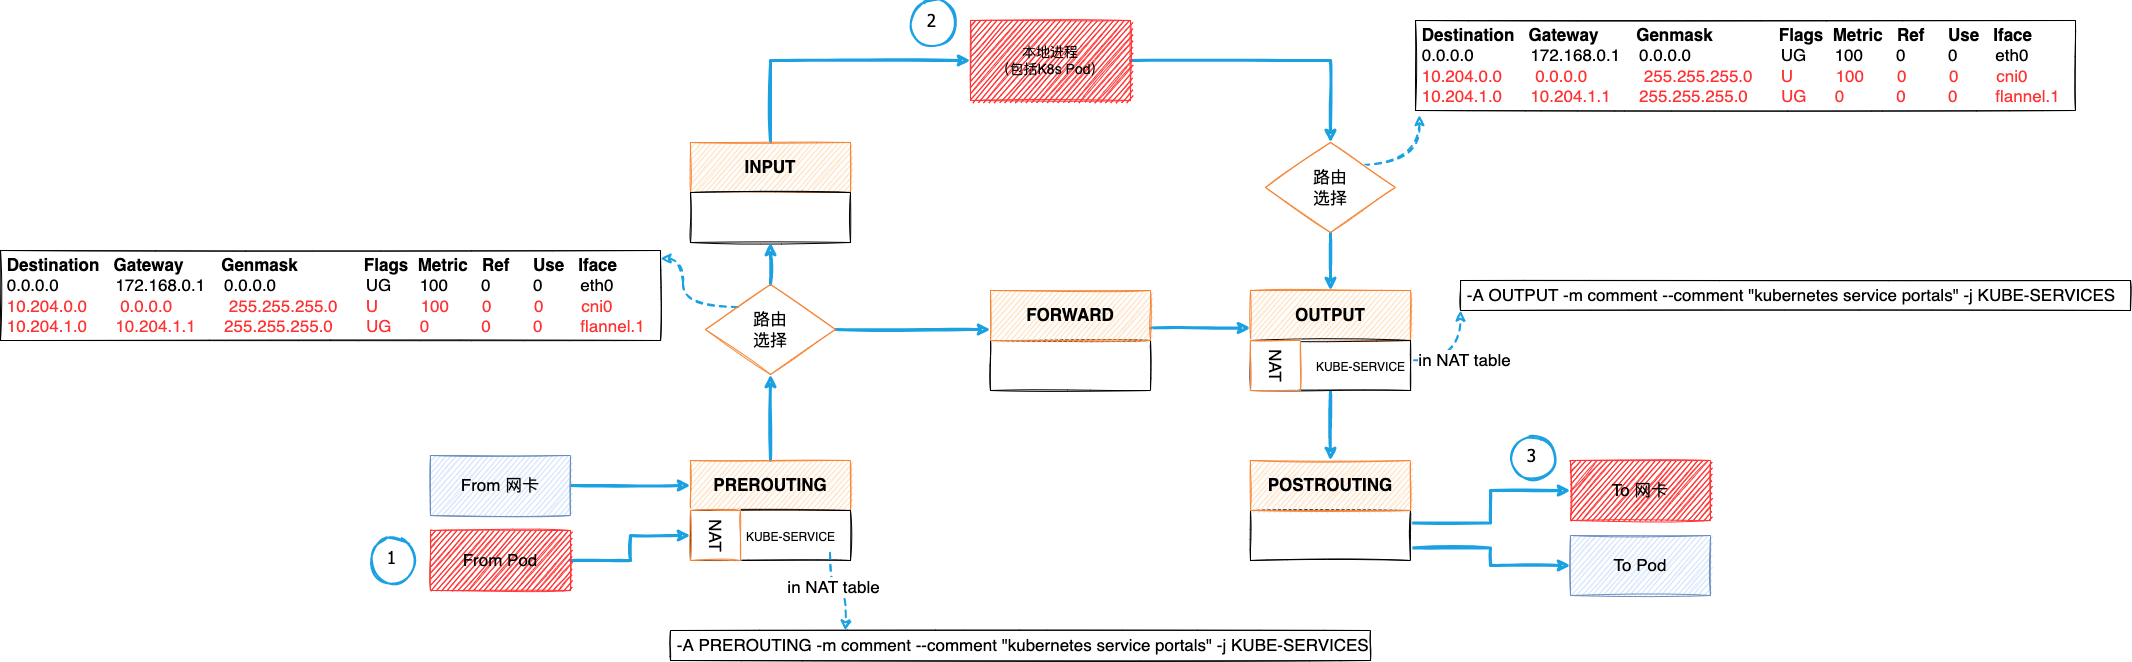

The diagram above was exported from draw.io. Its source (the exported page's mxGraphModel, read from the mxfile embedded in the PNG):
<mxGraphModel dx="3055" dy="928" grid="1" gridSize="10" guides="1" tooltips="1" connect="1" arrows="1" fold="1" page="1" pageScale="1" pageWidth="1600" pageHeight="1200" math="0" shadow="0">
  <root>
    <mxCell id="Pv9zlca3KWyo51UyseVk-0" />
    <mxCell id="Pv9zlca3KWyo51UyseVk-1" parent="Pv9zlca3KWyo51UyseVk-0" />
    <mxCell id="Pv9zlca3KWyo51UyseVk-44" style="edgeStyle=orthogonalEdgeStyle;rounded=0;sketch=1;orthogonalLoop=1;jettySize=auto;html=1;exitX=0.5;exitY=0;exitDx=0;exitDy=0;entryX=0.5;entryY=1;entryDx=0;entryDy=0;fontSize=17;strokeWidth=3;strokeColor=#1BA1E2;" edge="1" parent="Pv9zlca3KWyo51UyseVk-1" source="Pv9zlca3KWyo51UyseVk-2" target="Pv9zlca3KWyo51UyseVk-34">
      <mxGeometry relative="1" as="geometry" />
    </mxCell>
    <mxCell id="Pv9zlca3KWyo51UyseVk-2" value="PREROUTING" style="rounded=0;whiteSpace=wrap;html=1;sketch=1;fillColor=#ffe6cc;strokeColor=#F58536;fontSize=17;fontStyle=1" vertex="1" parent="Pv9zlca3KWyo51UyseVk-1">
      <mxGeometry x="440" y="520" width="160" height="50" as="geometry" />
    </mxCell>
    <mxCell id="Pv9zlca3KWyo51UyseVk-32" style="edgeStyle=orthogonalEdgeStyle;rounded=0;sketch=1;orthogonalLoop=1;jettySize=auto;html=1;exitX=1;exitY=0.25;exitDx=0;exitDy=0;entryX=0;entryY=0.5;entryDx=0;entryDy=0;fontSize=17;strokeWidth=3;strokeColor=#1BA1E2;" edge="1" parent="Pv9zlca3KWyo51UyseVk-1" source="Pv9zlca3KWyo51UyseVk-4" target="Pv9zlca3KWyo51UyseVk-30">
      <mxGeometry relative="1" as="geometry">
        <Array as="points">
          <mxPoint x="1240" y="582" />
          <mxPoint x="1240" y="550" />
        </Array>
      </mxGeometry>
    </mxCell>
    <mxCell id="Pv9zlca3KWyo51UyseVk-33" style="edgeStyle=orthogonalEdgeStyle;rounded=0;sketch=1;orthogonalLoop=1;jettySize=auto;html=1;exitX=1;exitY=0.75;exitDx=0;exitDy=0;entryX=0;entryY=0.5;entryDx=0;entryDy=0;fontSize=17;strokeWidth=3;strokeColor=#1BA1E2;" edge="1" parent="Pv9zlca3KWyo51UyseVk-1" source="Pv9zlca3KWyo51UyseVk-4" target="Pv9zlca3KWyo51UyseVk-31">
      <mxGeometry relative="1" as="geometry" />
    </mxCell>
    <mxCell id="Pv9zlca3KWyo51UyseVk-4" value="" style="rounded=0;whiteSpace=wrap;html=1;sketch=1;" vertex="1" parent="Pv9zlca3KWyo51UyseVk-1">
      <mxGeometry x="1000" y="570" width="160" height="50" as="geometry" />
    </mxCell>
    <mxCell id="Pv9zlca3KWyo51UyseVk-36" style="edgeStyle=orthogonalEdgeStyle;rounded=0;sketch=1;orthogonalLoop=1;jettySize=auto;html=1;exitX=1;exitY=0.5;exitDx=0;exitDy=0;entryX=0.5;entryY=0;entryDx=0;entryDy=0;fontSize=17;strokeWidth=3;strokeColor=#1BA1E2;" edge="1" parent="Pv9zlca3KWyo51UyseVk-1" source="Pv9zlca3KWyo51UyseVk-6" target="Pv9zlca3KWyo51UyseVk-35">
      <mxGeometry relative="1" as="geometry" />
    </mxCell>
    <mxCell id="Pv9zlca3KWyo51UyseVk-6" value="本地进程&lt;br style=&quot;font-size: 14px&quot;&gt;（包括K8s Pod）" style="rounded=0;whiteSpace=wrap;html=1;sketch=1;fillColor=#FF3333;strokeColor=#FF3333;fontSize=14;" vertex="1" parent="Pv9zlca3KWyo51UyseVk-1">
      <mxGeometry x="720" y="80" width="160" height="80" as="geometry" />
    </mxCell>
    <mxCell id="Pv9zlca3KWyo51UyseVk-7" value="" style="rounded=0;whiteSpace=wrap;html=1;sketch=1;" vertex="1" parent="Pv9zlca3KWyo51UyseVk-1">
      <mxGeometry x="440" y="570" width="160" height="50" as="geometry" />
    </mxCell>
    <mxCell id="Pv9zlca3KWyo51UyseVk-25" style="edgeStyle=orthogonalEdgeStyle;rounded=0;orthogonalLoop=1;jettySize=auto;html=1;exitX=0.5;exitY=0;exitDx=0;exitDy=0;entryX=0;entryY=0.5;entryDx=0;entryDy=0;fontSize=17;strokeWidth=3;sketch=1;strokeColor=#1BA1E2;" edge="1" parent="Pv9zlca3KWyo51UyseVk-1" source="Pv9zlca3KWyo51UyseVk-8" target="Pv9zlca3KWyo51UyseVk-6">
      <mxGeometry relative="1" as="geometry" />
    </mxCell>
    <mxCell id="Pv9zlca3KWyo51UyseVk-8" value="INPUT" style="rounded=0;whiteSpace=wrap;html=1;sketch=1;fillColor=#ffe6cc;strokeColor=#F58536;fontSize=17;fontStyle=1" vertex="1" parent="Pv9zlca3KWyo51UyseVk-1">
      <mxGeometry x="440" y="202" width="160" height="50" as="geometry" />
    </mxCell>
    <mxCell id="Pv9zlca3KWyo51UyseVk-9" value="OUTPUT" style="rounded=0;whiteSpace=wrap;html=1;sketch=1;fillColor=#ffe6cc;strokeColor=#F58536;fontSize=17;fontStyle=1" vertex="1" parent="Pv9zlca3KWyo51UyseVk-1">
      <mxGeometry x="1000" y="350" width="160" height="50" as="geometry" />
    </mxCell>
    <mxCell id="Pv9zlca3KWyo51UyseVk-10" value="POSTROUTING" style="rounded=0;whiteSpace=wrap;html=1;sketch=1;fillColor=#ffe6cc;strokeColor=#F58536;fontSize=17;fontStyle=1" vertex="1" parent="Pv9zlca3KWyo51UyseVk-1">
      <mxGeometry x="1000" y="520" width="160" height="50" as="geometry" />
    </mxCell>
    <mxCell id="Pv9zlca3KWyo51UyseVk-12" value="" style="rounded=0;whiteSpace=wrap;html=1;sketch=1;" vertex="1" parent="Pv9zlca3KWyo51UyseVk-1">
      <mxGeometry x="440" y="252" width="160" height="50" as="geometry" />
    </mxCell>
    <mxCell id="Pv9zlca3KWyo51UyseVk-13" value="" style="rounded=0;whiteSpace=wrap;html=1;sketch=1;fontSize=17;strokeColor=#F58536;fillStyle=solid;" vertex="1" parent="Pv9zlca3KWyo51UyseVk-1">
      <mxGeometry x="440" y="570" width="50" height="50" as="geometry" />
    </mxCell>
    <mxCell id="Pv9zlca3KWyo51UyseVk-14" value="NAT" style="text;html=1;align=center;verticalAlign=middle;resizable=0;points=[];autosize=1;strokeColor=none;fillColor=none;fontSize=17;rotation=90;" vertex="1" parent="Pv9zlca3KWyo51UyseVk-1">
      <mxGeometry x="440" y="580" width="50" height="30" as="geometry" />
    </mxCell>
    <mxCell id="Pv9zlca3KWyo51UyseVk-29" style="edgeStyle=orthogonalEdgeStyle;rounded=0;sketch=1;orthogonalLoop=1;jettySize=auto;html=1;exitX=0.5;exitY=1;exitDx=0;exitDy=0;entryX=0.5;entryY=0;entryDx=0;entryDy=0;fontSize=17;strokeWidth=3;strokeColor=#1BA1E2;" edge="1" parent="Pv9zlca3KWyo51UyseVk-1" source="Pv9zlca3KWyo51UyseVk-17" target="Pv9zlca3KWyo51UyseVk-10">
      <mxGeometry relative="1" as="geometry" />
    </mxCell>
    <mxCell id="Pv9zlca3KWyo51UyseVk-17" value="" style="rounded=0;whiteSpace=wrap;html=1;sketch=1;" vertex="1" parent="Pv9zlca3KWyo51UyseVk-1">
      <mxGeometry x="1000" y="400" width="160" height="50" as="geometry" />
    </mxCell>
    <mxCell id="Pv9zlca3KWyo51UyseVk-18" value="" style="rounded=0;whiteSpace=wrap;html=1;sketch=1;fontSize=17;strokeColor=#F58536;fillStyle=solid;" vertex="1" parent="Pv9zlca3KWyo51UyseVk-1">
      <mxGeometry x="1000" y="400" width="50" height="50" as="geometry" />
    </mxCell>
    <mxCell id="Pv9zlca3KWyo51UyseVk-19" value="NAT" style="text;html=1;align=center;verticalAlign=middle;resizable=0;points=[];autosize=1;strokeColor=none;fillColor=none;fontSize=17;rotation=90;" vertex="1" parent="Pv9zlca3KWyo51UyseVk-1">
      <mxGeometry x="1000" y="410" width="50" height="30" as="geometry" />
    </mxCell>
    <mxCell id="Pv9zlca3KWyo51UyseVk-22" style="edgeStyle=orthogonalEdgeStyle;rounded=0;orthogonalLoop=1;jettySize=auto;html=1;exitX=1;exitY=0.5;exitDx=0;exitDy=0;entryX=0;entryY=0.5;entryDx=0;entryDy=0;fontSize=17;strokeWidth=3;sketch=1;strokeColor=#1BA1E2;" edge="1" parent="Pv9zlca3KWyo51UyseVk-1" source="Pv9zlca3KWyo51UyseVk-20" target="Pv9zlca3KWyo51UyseVk-2">
      <mxGeometry relative="1" as="geometry" />
    </mxCell>
    <mxCell id="Pv9zlca3KWyo51UyseVk-20" value="From 网卡" style="rounded=0;whiteSpace=wrap;html=1;sketch=1;fontSize=17;strokeColor=#6c8ebf;fillColor=#dae8fc;" vertex="1" parent="Pv9zlca3KWyo51UyseVk-1">
      <mxGeometry x="180" y="515" width="140" height="60" as="geometry" />
    </mxCell>
    <mxCell id="Pv9zlca3KWyo51UyseVk-23" style="edgeStyle=orthogonalEdgeStyle;rounded=0;orthogonalLoop=1;jettySize=auto;html=1;exitX=1;exitY=0.5;exitDx=0;exitDy=0;entryX=0;entryY=0.5;entryDx=0;entryDy=0;fontSize=17;strokeWidth=3;sketch=1;strokeColor=#1BA1E2;" edge="1" parent="Pv9zlca3KWyo51UyseVk-1" source="Pv9zlca3KWyo51UyseVk-21" target="Pv9zlca3KWyo51UyseVk-7">
      <mxGeometry relative="1" as="geometry" />
    </mxCell>
    <mxCell id="Pv9zlca3KWyo51UyseVk-21" value="From Pod" style="rounded=0;whiteSpace=wrap;html=1;sketch=1;fontSize=17;strokeColor=#FF3333;fillColor=#FF3333;" vertex="1" parent="Pv9zlca3KWyo51UyseVk-1">
      <mxGeometry x="180" y="590" width="140" height="60" as="geometry" />
    </mxCell>
    <mxCell id="Pv9zlca3KWyo51UyseVk-30" value="To 网卡" style="rounded=0;whiteSpace=wrap;html=1;sketch=1;fontSize=17;strokeColor=#FF3333;fillColor=#FF3333;" vertex="1" parent="Pv9zlca3KWyo51UyseVk-1">
      <mxGeometry x="1320" y="520" width="140" height="60" as="geometry" />
    </mxCell>
    <mxCell id="Pv9zlca3KWyo51UyseVk-31" value="To Pod" style="rounded=0;whiteSpace=wrap;html=1;sketch=1;fontSize=17;strokeColor=#6c8ebf;fillColor=#dae8fc;" vertex="1" parent="Pv9zlca3KWyo51UyseVk-1">
      <mxGeometry x="1320" y="595" width="140" height="60" as="geometry" />
    </mxCell>
    <mxCell id="Pv9zlca3KWyo51UyseVk-40" style="edgeStyle=orthogonalEdgeStyle;rounded=0;sketch=1;orthogonalLoop=1;jettySize=auto;html=1;exitX=1;exitY=0.5;exitDx=0;exitDy=0;entryX=0;entryY=0.5;entryDx=0;entryDy=0;fontSize=17;strokeWidth=3;strokeColor=#1BA1E2;" edge="1" parent="Pv9zlca3KWyo51UyseVk-1" source="Pv9zlca3KWyo51UyseVk-34">
      <mxGeometry relative="1" as="geometry">
        <mxPoint x="740" y="389" as="targetPoint" />
      </mxGeometry>
    </mxCell>
    <mxCell id="Pv9zlca3KWyo51UyseVk-43" style="edgeStyle=orthogonalEdgeStyle;rounded=0;sketch=1;orthogonalLoop=1;jettySize=auto;html=1;exitX=0.5;exitY=0;exitDx=0;exitDy=0;entryX=0.5;entryY=1;entryDx=0;entryDy=0;fontSize=17;strokeWidth=3;strokeColor=#1BA1E2;" edge="1" parent="Pv9zlca3KWyo51UyseVk-1" source="Pv9zlca3KWyo51UyseVk-34" target="Pv9zlca3KWyo51UyseVk-12">
      <mxGeometry relative="1" as="geometry" />
    </mxCell>
    <mxCell id="6mXWt7CBx6vwO_3Loe16-14" style="edgeStyle=orthogonalEdgeStyle;curved=1;rounded=0;sketch=1;orthogonalLoop=1;jettySize=auto;html=1;exitX=0;exitY=0;exitDx=0;exitDy=0;entryX=1;entryY=0.089;entryDx=0;entryDy=0;entryPerimeter=0;dashed=1;fontSize=14;fontColor=#FF3333;strokeColor=#1BA1E2;strokeWidth=2;" edge="1" parent="Pv9zlca3KWyo51UyseVk-1" source="Pv9zlca3KWyo51UyseVk-34" target="6mXWt7CBx6vwO_3Loe16-13">
      <mxGeometry relative="1" as="geometry" />
    </mxCell>
    <mxCell id="Pv9zlca3KWyo51UyseVk-34" value="路由&lt;br&gt;选择" style="rhombus;whiteSpace=wrap;html=1;sketch=1;fontSize=17;strokeColor=#F58536;" vertex="1" parent="Pv9zlca3KWyo51UyseVk-1">
      <mxGeometry x="455" y="344" width="130" height="90" as="geometry" />
    </mxCell>
    <mxCell id="Pv9zlca3KWyo51UyseVk-37" style="edgeStyle=orthogonalEdgeStyle;rounded=0;sketch=1;orthogonalLoop=1;jettySize=auto;html=1;exitX=0.5;exitY=1;exitDx=0;exitDy=0;entryX=0.5;entryY=0;entryDx=0;entryDy=0;fontSize=17;strokeWidth=3;strokeColor=#1BA1E2;" edge="1" parent="Pv9zlca3KWyo51UyseVk-1" source="Pv9zlca3KWyo51UyseVk-35" target="Pv9zlca3KWyo51UyseVk-9">
      <mxGeometry relative="1" as="geometry" />
    </mxCell>
    <mxCell id="6mXWt7CBx6vwO_3Loe16-6" style="edgeStyle=orthogonalEdgeStyle;rounded=0;sketch=1;orthogonalLoop=1;jettySize=auto;html=1;exitX=1;exitY=0;exitDx=0;exitDy=0;entryX=0.006;entryY=1.051;entryDx=0;entryDy=0;fontSize=17;strokeColor=#1BA1E2;strokeWidth=2;curved=1;dashed=1;entryPerimeter=0;" edge="1" parent="Pv9zlca3KWyo51UyseVk-1" source="Pv9zlca3KWyo51UyseVk-35" target="6mXWt7CBx6vwO_3Loe16-5">
      <mxGeometry relative="1" as="geometry" />
    </mxCell>
    <mxCell id="Pv9zlca3KWyo51UyseVk-35" value="路由&lt;br&gt;选择" style="rhombus;whiteSpace=wrap;html=1;sketch=1;fontSize=17;strokeColor=#F58536;" vertex="1" parent="Pv9zlca3KWyo51UyseVk-1">
      <mxGeometry x="1015" y="202" width="130" height="90" as="geometry" />
    </mxCell>
    <mxCell id="Pv9zlca3KWyo51UyseVk-38" value="" style="rounded=0;whiteSpace=wrap;html=1;sketch=1;" vertex="1" parent="Pv9zlca3KWyo51UyseVk-1">
      <mxGeometry x="740" y="400" width="160" height="50" as="geometry" />
    </mxCell>
    <mxCell id="Pv9zlca3KWyo51UyseVk-42" style="edgeStyle=orthogonalEdgeStyle;rounded=0;sketch=1;orthogonalLoop=1;jettySize=auto;html=1;exitX=1;exitY=0.75;exitDx=0;exitDy=0;entryX=0;entryY=0.75;entryDx=0;entryDy=0;fontSize=17;strokeWidth=3;strokeColor=#1BA1E2;" edge="1" parent="Pv9zlca3KWyo51UyseVk-1" source="Pv9zlca3KWyo51UyseVk-39" target="Pv9zlca3KWyo51UyseVk-9">
      <mxGeometry relative="1" as="geometry" />
    </mxCell>
    <mxCell id="Pv9zlca3KWyo51UyseVk-39" value="FORWARD" style="rounded=0;whiteSpace=wrap;html=1;sketch=1;fillColor=#ffe6cc;strokeColor=#F58536;fontSize=17;fontStyle=1" vertex="1" parent="Pv9zlca3KWyo51UyseVk-1">
      <mxGeometry x="740" y="350" width="160" height="50" as="geometry" />
    </mxCell>
    <mxCell id="6mXWt7CBx6vwO_3Loe16-9" style="edgeStyle=orthogonalEdgeStyle;curved=1;rounded=0;sketch=1;orthogonalLoop=1;jettySize=auto;html=1;exitX=0.895;exitY=1.075;exitDx=0;exitDy=0;entryX=0.25;entryY=0;entryDx=0;entryDy=0;dashed=1;fontSize=17;fontColor=#FF3333;strokeColor=#1BA1E2;strokeWidth=2;exitPerimeter=0;" edge="1" parent="Pv9zlca3KWyo51UyseVk-1" source="6mXWt7CBx6vwO_3Loe16-8" target="Pv9zlca3KWyo51UyseVk-45">
      <mxGeometry relative="1" as="geometry" />
    </mxCell>
    <mxCell id="6mXWt7CBx6vwO_3Loe16-11" value="&lt;font color=&quot;#000000&quot;&gt;in NAT table&lt;/font&gt;" style="edgeLabel;html=1;align=center;verticalAlign=middle;resizable=0;points=[];fontSize=17;fontColor=#FF3333;" vertex="1" connectable="0" parent="6mXWt7CBx6vwO_3Loe16-9">
      <mxGeometry x="-0.2722" y="3" relative="1" as="geometry">
        <mxPoint as="offset" />
      </mxGeometry>
    </mxCell>
    <mxCell id="Pv9zlca3KWyo51UyseVk-45" value="&amp;nbsp;-A PREROUTING -m comment --comment &quot;kubernetes service portals&quot; -j KUBE-SERVICES" style="text;html=1;strokeColor=default;fillColor=none;align=left;verticalAlign=middle;whiteSpace=wrap;rounded=0;sketch=1;fillStyle=solid;fontSize=17;" vertex="1" parent="Pv9zlca3KWyo51UyseVk-1">
      <mxGeometry x="420" y="690" width="700" height="30" as="geometry" />
    </mxCell>
    <mxCell id="6mXWt7CBx6vwO_3Loe16-10" style="edgeStyle=orthogonalEdgeStyle;curved=1;rounded=0;sketch=1;orthogonalLoop=1;jettySize=auto;html=1;exitX=1.035;exitY=0.323;exitDx=0;exitDy=0;entryX=0;entryY=1;entryDx=0;entryDy=0;dashed=1;fontSize=17;fontColor=#FF3333;strokeColor=#1BA1E2;strokeWidth=2;exitPerimeter=0;" edge="1" parent="Pv9zlca3KWyo51UyseVk-1" source="6mXWt7CBx6vwO_3Loe16-7" target="6mXWt7CBx6vwO_3Loe16-2">
      <mxGeometry relative="1" as="geometry">
        <Array as="points">
          <mxPoint x="1210" y="420" />
        </Array>
      </mxGeometry>
    </mxCell>
    <mxCell id="6mXWt7CBx6vwO_3Loe16-12" value="in NAT table" style="edgeLabel;html=1;align=center;verticalAlign=middle;resizable=0;points=[];fontSize=17;fontColor=#000000;" vertex="1" connectable="0" parent="6mXWt7CBx6vwO_3Loe16-10">
      <mxGeometry x="-0.3194" y="-7" relative="1" as="geometry">
        <mxPoint x="17" y="-7" as="offset" />
      </mxGeometry>
    </mxCell>
    <mxCell id="6mXWt7CBx6vwO_3Loe16-2" value="&amp;nbsp;-A OUTPUT -m comment --comment &quot;kubernetes service portals&quot; -j KUBE-SERVICES" style="text;html=1;strokeColor=default;fillColor=none;align=left;verticalAlign=middle;whiteSpace=wrap;rounded=0;sketch=1;fillStyle=solid;fontSize=17;" vertex="1" parent="Pv9zlca3KWyo51UyseVk-1">
      <mxGeometry x="1210" y="340" width="670" height="30" as="geometry" />
    </mxCell>
    <mxCell id="6mXWt7CBx6vwO_3Loe16-5" value="&lt;div&gt;&lt;b&gt;&amp;nbsp;Destination&amp;nbsp; &amp;nbsp;Gateway&amp;nbsp; &amp;nbsp; &amp;nbsp; &amp;nbsp; Genmask&amp;nbsp; &amp;nbsp; &amp;nbsp; &amp;nbsp; &amp;nbsp; &amp;nbsp; &amp;nbsp; Flags&amp;nbsp; Metric&amp;nbsp; &amp;nbsp;Ref&amp;nbsp; &amp;nbsp; &amp;nbsp;Use&amp;nbsp; &amp;nbsp;Iface&lt;/b&gt;&lt;/div&gt;&lt;div&gt;&amp;nbsp;0.0.0.0&amp;nbsp; &amp;nbsp; &amp;nbsp; &amp;nbsp; &amp;nbsp; &amp;nbsp; 172.168.0.1&amp;nbsp; &amp;nbsp; 0.0.0.0&amp;nbsp; &amp;nbsp; &amp;nbsp; &amp;nbsp; &amp;nbsp; &amp;nbsp; &amp;nbsp; &amp;nbsp; &amp;nbsp; &amp;nbsp;UG&amp;nbsp; &amp;nbsp; &amp;nbsp; 100&amp;nbsp; &amp;nbsp; &amp;nbsp; &amp;nbsp;0&amp;nbsp; &amp;nbsp; &amp;nbsp; &amp;nbsp; &amp;nbsp;0&amp;nbsp; &amp;nbsp; &amp;nbsp; &amp;nbsp; eth0&lt;/div&gt;&lt;div&gt;&lt;font color=&quot;#ff3333&quot;&gt;&amp;nbsp;10.204.0.0&amp;nbsp; &amp;nbsp; &amp;nbsp; &amp;nbsp;0.0.0.0&amp;nbsp; &amp;nbsp; &amp;nbsp; &amp;nbsp; &amp;nbsp; &amp;nbsp; 255.255.255.0&amp;nbsp; &amp;nbsp; &amp;nbsp; U&amp;nbsp; &amp;nbsp; &amp;nbsp; &amp;nbsp; &amp;nbsp;100&amp;nbsp; &amp;nbsp; &amp;nbsp; &amp;nbsp;0&amp;nbsp; &amp;nbsp; &amp;nbsp; &amp;nbsp; &amp;nbsp;0&amp;nbsp; &amp;nbsp; &amp;nbsp; &amp;nbsp; cni0&lt;/font&gt;&lt;br&gt;&lt;/div&gt;&lt;div&gt;&lt;font color=&quot;#ff3333&quot;&gt;&amp;nbsp;10.204.1.0&amp;nbsp; &amp;nbsp; &amp;nbsp; 10.204.1.1&amp;nbsp; &amp;nbsp; &amp;nbsp; 255.255.255.0&amp;nbsp; &amp;nbsp; &amp;nbsp; &amp;nbsp;UG&amp;nbsp; &amp;nbsp; &amp;nbsp; 0&amp;nbsp; &amp;nbsp; &amp;nbsp; &amp;nbsp; &amp;nbsp; &amp;nbsp;0&amp;nbsp; &amp;nbsp; &amp;nbsp; &amp;nbsp; &amp;nbsp;0&amp;nbsp; &amp;nbsp; &amp;nbsp; &amp;nbsp; flannel.1&lt;/font&gt;&lt;/div&gt;" style="text;html=1;align=left;verticalAlign=middle;resizable=0;points=[];autosize=1;strokeColor=default;fillColor=none;fontSize=17;sketch=1;" vertex="1" parent="Pv9zlca3KWyo51UyseVk-1">
      <mxGeometry x="1165" y="80" width="660" height="90" as="geometry" />
    </mxCell>
    <mxCell id="6mXWt7CBx6vwO_3Loe16-7" value="&lt;span style=&quot;color: rgb(0 , 0 , 0) ; font-size: 12px&quot;&gt;KUBE-SERVICE&lt;/span&gt;" style="text;html=1;align=center;verticalAlign=middle;resizable=0;points=[];autosize=1;strokeColor=none;fillColor=none;fontSize=17;fontColor=#FF3333;" vertex="1" parent="Pv9zlca3KWyo51UyseVk-1">
      <mxGeometry x="1060" y="410" width="100" height="30" as="geometry" />
    </mxCell>
    <mxCell id="6mXWt7CBx6vwO_3Loe16-8" value="&lt;span style=&quot;color: rgb(0 , 0 , 0) ; font-size: 12px&quot;&gt;KUBE-SERVICE&lt;/span&gt;" style="text;html=1;align=center;verticalAlign=middle;resizable=0;points=[];autosize=1;strokeColor=none;fillColor=none;fontSize=17;fontColor=#FF3333;" vertex="1" parent="Pv9zlca3KWyo51UyseVk-1">
      <mxGeometry x="490" y="580" width="100" height="30" as="geometry" />
    </mxCell>
    <mxCell id="6mXWt7CBx6vwO_3Loe16-13" value="&lt;div&gt;&lt;b&gt;&amp;nbsp;Destination&amp;nbsp; &amp;nbsp;Gateway&amp;nbsp; &amp;nbsp; &amp;nbsp; &amp;nbsp; Genmask&amp;nbsp; &amp;nbsp; &amp;nbsp; &amp;nbsp; &amp;nbsp; &amp;nbsp; &amp;nbsp; Flags&amp;nbsp; Metric&amp;nbsp; &amp;nbsp;Ref&amp;nbsp; &amp;nbsp; &amp;nbsp;Use&amp;nbsp; &amp;nbsp;Iface&lt;/b&gt;&lt;/div&gt;&lt;div&gt;&amp;nbsp;0.0.0.0&amp;nbsp; &amp;nbsp; &amp;nbsp; &amp;nbsp; &amp;nbsp; &amp;nbsp; 172.168.0.1&amp;nbsp; &amp;nbsp; 0.0.0.0&amp;nbsp; &amp;nbsp; &amp;nbsp; &amp;nbsp; &amp;nbsp; &amp;nbsp; &amp;nbsp; &amp;nbsp; &amp;nbsp; &amp;nbsp;UG&amp;nbsp; &amp;nbsp; &amp;nbsp; 100&amp;nbsp; &amp;nbsp; &amp;nbsp; &amp;nbsp;0&amp;nbsp; &amp;nbsp; &amp;nbsp; &amp;nbsp; &amp;nbsp;0&amp;nbsp; &amp;nbsp; &amp;nbsp; &amp;nbsp; eth0&lt;/div&gt;&lt;div&gt;&amp;nbsp;&lt;font color=&quot;#ff3333&quot;&gt;10.204.0.0&amp;nbsp; &amp;nbsp; &amp;nbsp; &amp;nbsp;0.0.0.0&amp;nbsp; &amp;nbsp; &amp;nbsp; &amp;nbsp; &amp;nbsp; &amp;nbsp; 255.255.255.0&amp;nbsp; &amp;nbsp; &amp;nbsp; U&amp;nbsp; &amp;nbsp; &amp;nbsp; &amp;nbsp; &amp;nbsp;100&amp;nbsp; &amp;nbsp; &amp;nbsp; &amp;nbsp;0&amp;nbsp; &amp;nbsp; &amp;nbsp; &amp;nbsp; &amp;nbsp;0&amp;nbsp; &amp;nbsp; &amp;nbsp; &amp;nbsp; cni0&lt;/font&gt;&lt;br&gt;&lt;/div&gt;&lt;div&gt;&amp;nbsp;&lt;font color=&quot;#ff3333&quot;&gt;10.204.1.0&amp;nbsp; &amp;nbsp; &amp;nbsp; 10.204.1.1&amp;nbsp; &amp;nbsp; &amp;nbsp; 255.255.255.0&amp;nbsp; &amp;nbsp; &amp;nbsp; &amp;nbsp;UG&amp;nbsp; &amp;nbsp; &amp;nbsp; 0&amp;nbsp; &amp;nbsp; &amp;nbsp; &amp;nbsp; &amp;nbsp; &amp;nbsp;0&amp;nbsp; &amp;nbsp; &amp;nbsp; &amp;nbsp; &amp;nbsp;0&amp;nbsp; &amp;nbsp; &amp;nbsp; &amp;nbsp; flannel.1&lt;/font&gt;&lt;/div&gt;" style="text;html=1;align=left;verticalAlign=middle;resizable=0;points=[];autosize=1;strokeColor=default;fillColor=none;fontSize=17;sketch=1;" vertex="1" parent="Pv9zlca3KWyo51UyseVk-1">
      <mxGeometry x="-250" y="310" width="660" height="90" as="geometry" />
    </mxCell>
    <mxCell id="_Qq1KKf_Gj_ULyFDszd7-0" value="1" style="ellipse;whiteSpace=wrap;html=1;aspect=fixed;strokeWidth=2;fontFamily=Tahoma;spacingBottom=4;spacingRight=2;strokeColor=#1BA1E2;sketch=1;fontSize=17;fontColor=#000000;fillColor=none;" vertex="1" parent="Pv9zlca3KWyo51UyseVk-1">
      <mxGeometry x="120" y="597.5" width="45" height="45" as="geometry" />
    </mxCell>
    <mxCell id="_Qq1KKf_Gj_ULyFDszd7-1" value="2" style="ellipse;whiteSpace=wrap;html=1;aspect=fixed;strokeWidth=2;fontFamily=Tahoma;spacingBottom=4;spacingRight=2;strokeColor=#1BA1E2;sketch=1;fontSize=17;fontColor=#000000;fillColor=none;" vertex="1" parent="Pv9zlca3KWyo51UyseVk-1">
      <mxGeometry x="660" y="60" width="45" height="45" as="geometry" />
    </mxCell>
    <mxCell id="_Qq1KKf_Gj_ULyFDszd7-2" value="3" style="ellipse;whiteSpace=wrap;html=1;aspect=fixed;strokeWidth=2;fontFamily=Tahoma;spacingBottom=4;spacingRight=2;strokeColor=#1BA1E2;sketch=1;fontSize=17;fontColor=#000000;fillColor=none;" vertex="1" parent="Pv9zlca3KWyo51UyseVk-1">
      <mxGeometry x="1260" y="495" width="45" height="45" as="geometry" />
    </mxCell>
  </root>
</mxGraphModel>